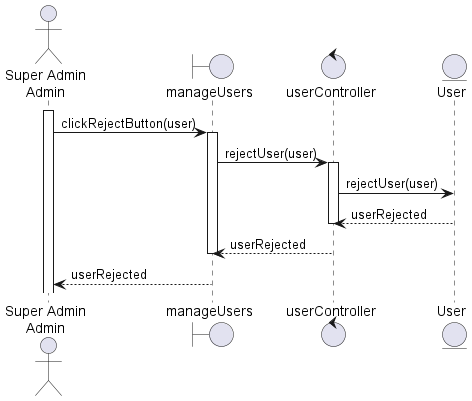

The diagram above was rendered by PlantUML. Its source (embedded in the PNG):
@startuml reject_user_role_sequence_diagram

actor "Super Admin\nAdmin" as u
boundary manageUsers as v
control userController as c
entity User as m
activate u
u -> v : clickRejectButton(user)
activate v
v -> c :rejectUser(user)
activate c
c -> m :rejectUser(user)
deactivate m
m --> c: userRejected
deactivate c
c --> v: userRejected
deactivate v
v --> u: userRejected

@enduml